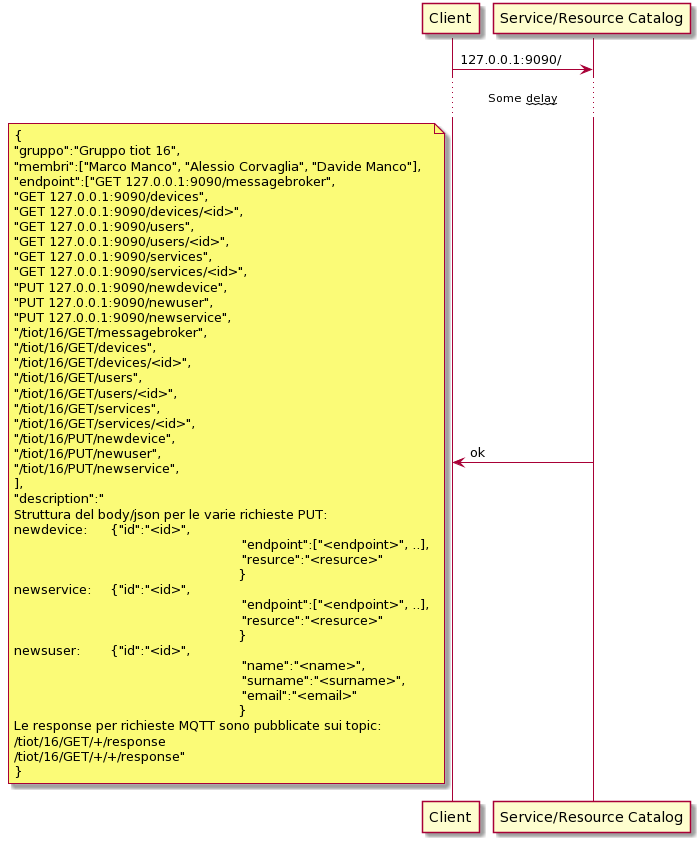

The diagram above was rendered by PlantUML. Its source (embedded in the PNG):
@startuml
participant Client
participant "Service/Resource Catalog" as Catalog

Client -> Catalog : 127.0.0.1:9090/
... Some ~~delay~~ ...
Catalog -> Client: ok

note left
{
"gruppo":"Gruppo tiot 16",
"membri":["Marco Manco", "Alessio Corvaglia", "Davide Manco"],
"endpoint":["GET 127.0.0.1:9090/messagebroker",
"GET 127.0.0.1:9090/devices",
"GET 127.0.0.1:9090/devices/<id>",
"GET 127.0.0.1:9090/users",
"GET 127.0.0.1:9090/users/<id>",
"GET 127.0.0.1:9090/services",
"GET 127.0.0.1:9090/services/<id>",
"PUT 127.0.0.1:9090/newdevice",
"PUT 127.0.0.1:9090/newuser",
"PUT 127.0.0.1:9090/newservice",
"/tiot/16/GET/messagebroker",
"/tiot/16/GET/devices",
"/tiot/16/GET/devices/<id>",
"/tiot/16/GET/users",
"/tiot/16/GET/users/<id>",
"/tiot/16/GET/services",
"/tiot/16/GET/services/<id>",
"/tiot/16/PUT/newdevice",
"/tiot/16/PUT/newuser",
"/tiot/16/PUT/newservice",
],
"description":"
Struttura del body/json per le varie richieste PUT:
newdevice:	{"id":"<id>",
							 "endpoint":["<endpoint>", ..],
							 "resurce":"<resurce>"
							}
newservice:	{"id":"<id>",
							 "endpoint":["<endpoint>", ..],
							 "resurce":"<resurce>"
							}
newsuser:	{"id":"<id>",
							 "name":"<name>",
							 "surname":"<surname>",
							 "email":"<email>"
							}
Le response per richieste MQTT sono pubblicate sui topic:
/tiot/16/GET/+/response
/tiot/16/GET/+/+/response"
}
end note
@enduml